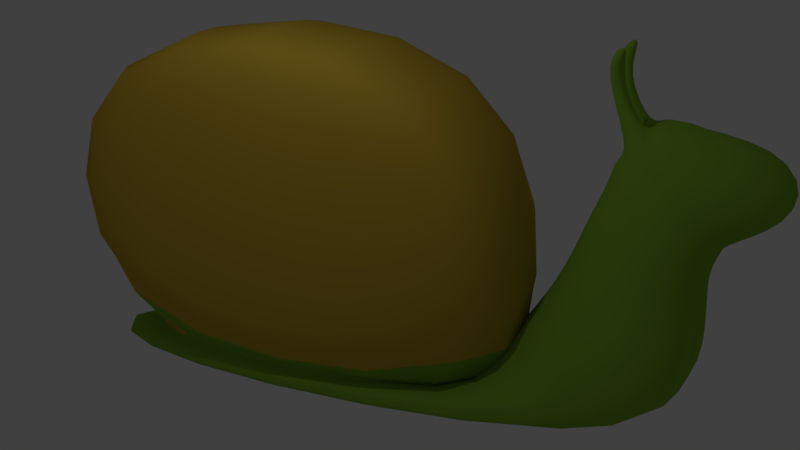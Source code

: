 # Source: snail.blend  (saved by Blender 2.79.0; exported with 4.5.12 LTS)
import bpy
from mathutils import Matrix  # noqa: F401  (used for matrix-valued properties, if any)

bpy.ops.wm.read_factory_settings(use_empty=True)
scene = bpy.context.scene
scene.name = 'Scene'

# ---- collections
col_collection_1 = bpy.data.collections.new('Collection 1'); scene.collection.children.link(col_collection_1)

# ---- materials (node trees are filled in below, after node groups)
mat_material = bpy.data.materials.new('Material')
mat_material.alpha_threshold = 0.0
mat_material.use_transparent_shadow = False
mat_material.diffuse_color = (0.2435, 0.448, 0.03905, 1.0)
mat_material.specular_color = (0.5214, 1.0, 0.4193)
mat_material.roughness = 0.5
mat_material.specular_intensity = 0.06688
mat_material.line_color = (0.0, 0.0, 0.0, 1.0)
mat_material_001 = bpy.data.materials.new('Material.001')
mat_material_001.alpha_threshold = 0.0
mat_material_001.use_transparent_shadow = False
mat_material_001.diffuse_color = (0.6038, 0.4079, 0.04194, 1.0)
mat_material_001.specular_color = (1.0, 0.8885, 0.06836)
mat_material_001.roughness = 0.5
mat_material_001.specular_intensity = 0.3981
mat_material_001.line_color = (0.0, 0.0, 0.0, 1.0)

# ---- material node trees

# ---- world
world_world = bpy.data.worlds.new('World'); scene.world = world_world
world_world.color = (0.05088, 0.05088, 0.05088)
world_world.use_sun_shadow = False
world_world.sun_shadow_jitter_overblur = 0.0
world_world.cycles.sampling_method = 'MANUAL'

# ---- cameras
cam_camera = bpy.data.cameras.new('Camera')
cam_camera.clip_end = 100.0
cam_camera.lens = 35.0
cam_camera.sensor_width = 32.0
cam_camera.sensor_height = 18.0
cam_camera.ortho_scale = 7.314
cam_camera.dof.focus_distance = 0.0
cam_camera.dof.aperture_fstop = 128.0

# ---- lights
light_lamp = bpy.data.lights.new('Lamp', 'POINT')
light_lamp.transmission_factor = 0.0
light_lamp.cutoff_distance = 30.0
light_lamp.energy = 100.0
light_lamp.shadow_buffer_clip_start = 1.001
light_lamp.shadow_soft_size = 0.1
light_lamp.shadow_maximum_resolution = 0.006
light_lamp.use_absolute_resolution = True

# ---- meshes
me_cube = bpy.data.meshes.new('Cube')
me_cube.from_pydata([(1.2, 1.388, -1.08), (1.2, -1.24, -1.08), (-1.198, -1.24, -1.08), (-1.198, 1.388, -1.08), (1.2, 1.157, 1.318), (1.2, -1.24, 1.318), (-1.198, -1.24, 1.318), (-1.198, 1.157, 1.318), (1.447, 0.8578, -0.7801), (1.447, -0.9407, -0.7801), (1.447, 0.8578, 1.018), (1.447, -0.9407, 1.018), (-1.467, -1.0, -0.8397), (-1.467, 0.9174, -0.8397), (-1.467, -1.0, 1.078), (-1.467, 0.9174, 1.078), (0.8033, 0.9325, -1.04), (0.8033, -0.6742, -1.04), (-0.8033, 0.9325, -1.04), (-0.8033, -0.6742, -1.04), (1.638, 1.767, -1.211), (1.638, -1.917, -1.372), (-1.638, 1.767, -1.211), (-1.638, -1.917, -1.372), (0.8474, 1.178, -0.552), (-0.8474, 1.178, -0.552), (1.727, 2.058, -0.7316), (-1.727, 2.058, -0.7316), (0.6512, 1.354, -0.1608), (-0.6512, 1.354, -0.1608), (1.327, 2.031, -0.2988), (-1.327, 2.031, -0.2988), (0.5832, 1.452, 0.2871), (-0.5832, 1.452, 0.2871), (1.189, 2.007, -0.06758), (-1.189, 2.007, -0.06758), (0.5832, 1.555, 0.5641), (-0.5832, 1.555, 0.5641), (1.189, 2.042, 0.05713), (-1.189, 2.042, 0.05713), (0.5832, 1.723, 0.8314), (-0.5832, 1.723, 0.8314), (1.189, 2.077, 0.15), (-1.189, 2.077, 0.15), (0.2961, 2.257, 0.7679), (-0.2961, 2.257, 0.7679), (0.6036, 2.343, 0.3608), (-0.6036, 2.343, 0.3608), (0.1944, 1.555, 0.5641), (-0.1944, 1.555, 0.5641), (0.1944, 1.723, 0.8314), (-0.1944, 1.723, 0.8314), (0.3509, 1.611, 0.6532), (0.3509, 1.667, 0.7423), (-0.3509, 1.667, 0.7423), (-0.3509, 1.611, 0.6532), (-0.1741, 1.611, 0.6532), (-0.1741, 1.667, 0.7423), (0.1741, 1.611, 0.6532), (0.1741, 1.667, 0.7423), (0.3509, 1.464, 1.095), (0.3509, 1.543, 1.048), (-0.3509, 1.543, 1.048), (-0.3509, 1.464, 1.095), (-0.117, 1.464, 1.095), (-0.117, 1.543, 1.048), (0.117, 1.464, 1.095), (0.117, 1.543, 1.048), (0.602, 1.538, 1.253), (0.602, 1.58, 1.228), (-0.5955, 1.579, 1.228), (-0.5955, 1.539, 1.252), (-0.354, 1.539, 1.252), (-0.354, 1.579, 1.228), (0.3475, 1.538, 1.253), (0.3475, 1.58, 1.228)], [], [(0, 1, 17, 16), (4, 7, 6, 5), (0, 4, 10, 8), (1, 5, 6, 2), (6, 7, 15, 14), (4, 0, 3, 7), (8, 10, 11, 9), (1, 0, 8, 9), (4, 5, 11, 10), (5, 1, 9, 11), (12, 14, 15, 13), (7, 3, 13, 15), (3, 2, 12, 13), (2, 6, 14, 12), (19, 18, 22, 23), (2, 3, 18, 19), (1, 2, 19, 17), (3, 0, 16, 18), (20, 21, 23, 22), (16, 20, 26, 24), (17, 19, 23, 21), (16, 17, 21, 20), (24, 26, 30, 28), (18, 16, 24, 25), (22, 18, 25, 27), (20, 22, 27, 26), (28, 30, 34, 32), (26, 27, 31, 30), (27, 25, 29, 31), (25, 24, 28, 29), (35, 33, 37, 39), (30, 31, 35, 34), (31, 29, 33, 35), (29, 28, 32, 33), (59, 53, 40, 50), (33, 32, 36, 48, 49, 37), (32, 34, 38, 36), (34, 35, 39, 38), (40, 42, 46, 44), (36, 38, 42, 40, 53, 52), (38, 39, 43, 42), (39, 37, 55, 54, 41, 43), (45, 44, 46, 47), (42, 43, 47, 46), (43, 41, 45, 47), (41, 51, 50, 40, 44, 45), (54, 57, 51, 41), (57, 59, 50, 51), (37, 49, 56, 55), (59, 58, 66, 67), (49, 48, 58, 56), (56, 58, 59, 57), (48, 36, 52, 58), (57, 54, 62, 65), (63, 64, 72, 71), (66, 60, 68, 74), (58, 52, 60, 66), (54, 55, 63, 62), (52, 53, 61, 60), (55, 56, 64, 63), (56, 57, 65, 64), (53, 59, 67, 61), (71, 72, 73, 70), (74, 68, 69, 75), (64, 65, 73, 72), (60, 61, 69, 68), (61, 67, 75, 69), (65, 62, 70, 73), (67, 66, 74, 75), (62, 63, 71, 70)])
me_cube.polygons.foreach_set('use_smooth', [True] * 70)
me_cube.polygons.foreach_set('material_index', [0, 1, 1, 1, 1, 1, 1, 1, 1, 1, 1, 1, 1, 1, 0, 0, 1, 0, 0, 0, 0, 0, 0, 0, 0, 0, 0, 0, 0, 0, 0, 0, 0, 0, 0, 0, 0, 0, 0, 0, 0, 0, 0, 0, 0, 0, 0, 0, 0, 0, 0, 0, 0, 0, 0, 0, 0, 0, 0, 0, 0, 0, 0, 0, 0, 0, 0, 0, 0, 0])
me_cube.materials.append(mat_material)
me_cube.materials.append(mat_material_001)
me_cube.use_remesh_preserve_volume = False
me_cube.use_remesh_preserve_attributes = False
me_cube.use_mirror_vertex_groups = False
me_cube.update()
arm_armature = bpy.data.armatures.new('Armature')  # bones are not reproduced

# ---- objects
ob_armature = bpy.data.objects.new('Armature', arm_armature)
ob_cube = bpy.data.objects.new('Cube', me_cube)
ob_lamp = bpy.data.objects.new('Lamp', light_lamp)
ob_camera = bpy.data.objects.new('Camera', cam_camera)

# ---- transforms, parenting, visibility, modifiers, constraints
ob_armature.location = (-0.02014, 3.058, -2.681)
ob_armature.rotation_euler = (-1.036, -0.0, 0.0)
ob_armature.scale = (1.66, 1.66, 1.66)
ob_armature.lineart.crease_threshold = 0.0
ob_cube.parent = ob_armature
ob_cube.matrix_parent_inverse = Matrix(((0.6025, 0.0, -2.328e-10, 0.01213), (0.0, 0.307, -0.5184, -2.329), (0.0, 0.5184, 0.307, -0.7624), (0.0, 0.0, 0.0, 1.0)))
ob_cube.location = (0.0, 0.0, 0.0)
ob_cube.scale = (1.0, 3.0, 2.2)
ob_cube.lock_rotations_4d = False
ob_cube.empty_display_type = 'ARROWS'
ob_cube.lineart.crease_threshold = 0.0
_vg = ob_cube.vertex_groups.new(name='Bone')
for _i, _w in zip([0, 1, 2, 3, 4, 5, 6, 7, 8, 9, 10, 11, 12, 13, 14, 15, 16, 17, 18, 19, 20, 21, 22, 23, 24, 25, 26, 27, 28, 29], [0.9909, 1.004, 1.001, 0.9716, 0.991, 0.9973, 0.9964, 0.9888, 0.9937, 1.0, 0.9928, 0.9972, 0.9966, 0.9812, 0.9952, 0.9885, 0.9944, 1.006, 0.966, 1.0, 0.9454, 1.01, 0.9497, 1.004, 0.735, 0.1879, 0.1301, 0.06245, 0.1021, 0.01477]): _vg.add([_i], _w, 'REPLACE')
_vg = ob_cube.vertex_groups.new(name='Bone.001')
for _i, _w in zip([3, 18, 20, 22, 24, 25, 26, 27, 28, 29, 30, 31, 32, 33, 34, 35, 38, 39, 43], [0.005289, 0.01604, 0.04767, 0.04672, 0.2374, 0.7913, 0.7647, 0.8734, 0.745, 0.834, 0.5039, 0.745, 0.09278, 0.1038, 0.1768, 0.2476, 0.06785, 0.1047, 0.01318]): _vg.add([_i], _w, 'REPLACE')
_vg = ob_cube.vertex_groups.new(name='Bone.002')
for _i, _w in zip([26, 27, 28, 29, 30, 31, 32, 33, 34, 35, 36, 37, 38, 39, 42, 43, 48, 49], [0.09121, 0.03968, 0.1257, 0.1077, 0.4182, 0.1569, 0.7413, 0.7337, 0.5366, 0.4738, 0.1372, 0.1081, 0.22, 0.2096, 0.07282, 0.06611, 0.04623, 0.03074]): _vg.add([_i], _w, 'REPLACE')
_vg = ob_cube.vertex_groups.new(name='Bone.003')
for _i, _w in zip([31, 35, 39, 43], [0.01689, 0.1144, 0.2888, 0.08451]): _vg.add([_i], _w, 'REPLACE')
_vg = ob_cube.vertex_groups.new(name='Bone.004')
for _i, _w in zip([30, 31, 32, 34, 35, 36, 37, 38, 39, 40, 41, 42, 43, 44, 45, 46, 47, 50, 51], [0.04399, 0.03227, 0.0064, 0.2338, 0.1318, 0.06515, 0.01435, 0.6212, 0.3064, 0.1401, 0.1832, 0.8158, 0.7451, 0.8659, 0.8878, 0.9761, 0.9576, 6.882e-05, 0.01048]): _vg.add([_i], _w, 'REPLACE')
_vg = ob_cube.vertex_groups.new(name='Bone.005')
for _i, _w in zip([33, 37, 39, 40, 41, 43, 45, 48, 49, 50, 51, 54, 55, 56, 57, 58, 59], [0.1199, 0.7884, 0.07828, 0.01806, 0.7418, 0.06135, 0.07363, 0.1581, 0.6618, 0.1808, 0.7348, 0.9704, 0.973, 0.9505, 0.9234, 0.05485, 0.02209]): _vg.add([_i], _w, 'REPLACE')
_vg = ob_cube.vertex_groups.new(name='Bone.008')
for _i, _w in zip([62, 63, 64, 65, 70, 73], [0.8171, 0.06466, 0.113, 0.8602, 0.0007384, 0.009337]): _vg.add([_i], _w, 'REPLACE')
_vg = ob_cube.vertex_groups.new(name='Bone.010')
for _i, _w in zip([62, 63, 64, 65, 70, 71, 72, 73], [0.1604, 0.9362, 0.8865, 0.12, 0.9738, 1.008, 0.9936, 0.9697]): _vg.add([_i], _w, 'REPLACE')
_vg = ob_cube.vertex_groups.new(name='Bone.006')
for _i, _w in zip([32, 34, 36, 37, 38, 40, 41, 42, 44, 48, 49, 50, 51, 52, 53, 56, 57, 58, 59], [0.1141, 0.008541, 0.7489, 0.02423, 0.06569, 0.806, 0.03969, 0.07219, 0.1066, 0.7747, 0.2757, 0.7848, 0.2236, 0.9836, 0.9653, 0.03497, 0.04521, 0.936, 0.9427]): _vg.add([_i], _w, 'REPLACE')
_vg = ob_cube.vertex_groups.new(name='Bone.007')
for _i, _w in zip([60, 61, 66, 67, 69, 74, 75], [0.9787, 0.9729, 0.9932, 0.9839, 0.001113, 0.01301, 0.04614]): _vg.add([_i], _w, 'REPLACE')
_vg = ob_cube.vertex_groups.new(name='Bone.009')
for _i, _w in zip([68, 69, 74, 75], [0.9903, 0.9743, 0.9686, 0.9514]): _vg.add([_i], _w, 'REPLACE')
_vg = ob_cube.vertex_groups.new(name='Shell')
_vg.add([0, 1, 2, 3, 4, 5, 6, 7, 8, 9, 10, 11, 12, 13, 14, 15, 17, 19], 1.0, 'REPLACE')
_m = ob_cube.modifiers.new('Subsurf', 'SUBSURF')
_m.uv_smooth = 'PRESERVE_CORNERS'
_m.quality = 2
_m.show_only_control_edges = False
_m = ob_cube.modifiers.new('Armature', 'ARMATURE')
_m.object = ob_armature
ob_lamp.location = (4.076, 1.005, 5.904)
ob_lamp.rotation_euler = (0.6503, 0.05522, 1.866)
ob_lamp.lock_rotations_4d = False
ob_lamp.empty_display_type = 'ARROWS'
ob_lamp.color = (0.0, 0.0, 0.0, 0.0)
ob_lamp.lineart.crease_threshold = 0.0
ob_camera.location = (11.18, 6.339, 4.076)
ob_camera.rotation_euler = (1.235, -0.02422, 1.977)
ob_camera.lock_rotations_4d = False
ob_camera.empty_display_type = 'ARROWS'
ob_camera.color = (0.0, 0.0, 0.0, 0.0)
ob_camera.display_type = 'WIRE'
ob_camera.lineart.crease_threshold = 0.0

# ---- collection membership
col_collection_1.objects.link(ob_armature)
col_collection_1.objects.link(ob_cube)
col_collection_1.objects.link(ob_lamp)
col_collection_1.objects.link(ob_camera)

# ---- scene / render settings (as saved in the file)
scene.camera = ob_camera
scene.frame_start = 0; scene.frame_end = 83; scene.frame_set(43)
scene.render.engine = 'BLENDER_EEVEE_NEXT'
scene.render.resolution_percentage = 50
scene.render.dither_intensity = 0.0
scene.cycles.use_denoising = False
scene.cycles.samples = 128
scene.cycles.sampling_pattern = 'TABULATED_SOBOL'
scene.cycles.use_adaptive_sampling = False
scene.cycles.use_light_tree = False
scene.cycles.blur_glossy = 0.0
scene.cycles.sample_clamp_indirect = 0.0
scene.view_settings.view_transform = 'Standard'
bpy.context.view_layer.update()
